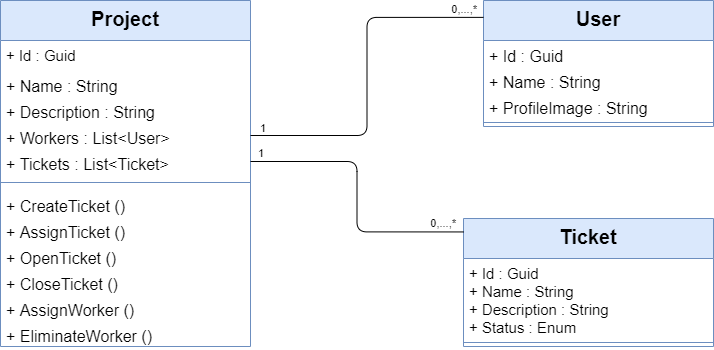

The diagram above was exported from draw.io. Its source (the exported page's mxGraphModel, read from the mxfile embedded in the PNG):
<mxGraphModel dx="1422" dy="762" grid="0" gridSize="10" guides="1" tooltips="1" connect="1" arrows="1" fold="1" page="0" pageScale="1" pageWidth="850" pageHeight="1100" background="#ffffff" math="0" shadow="0">
  <root>
    <mxCell id="0" />
    <mxCell id="1" parent="0" />
    <mxCell id="27CvxQLJqTNBx0sRA53C-7" value="Project" style="swimlane;fontStyle=1;align=center;verticalAlign=top;childLayout=stackLayout;horizontal=1;startSize=40;horizontalStack=0;resizeParent=1;resizeParentMax=0;resizeLast=0;collapsible=1;marginBottom=0;fontSize=20;fillColor=#dae8fc;strokeColor=#6c8ebf;" parent="1" vertex="1">
      <mxGeometry x="61" y="90" width="250" height="346" as="geometry">
        <mxRectangle x="200" y="80" width="100" height="40" as="alternateBounds" />
      </mxGeometry>
    </mxCell>
    <mxCell id="27CvxQLJqTNBx0sRA53C-8" value="+ Id : Guid" style="text;strokeColor=none;fillColor=none;align=left;verticalAlign=top;spacingLeft=4;spacingRight=4;overflow=hidden;rotatable=0;points=[[0,0.5],[1,0.5]];portConstraint=eastwest;fontSize=15;" parent="27CvxQLJqTNBx0sRA53C-7" vertex="1">
      <mxGeometry y="40" width="250" height="30" as="geometry" />
    </mxCell>
    <mxCell id="27CvxQLJqTNBx0sRA53C-9" value="+ Name : String" style="text;strokeColor=none;fillColor=none;align=left;verticalAlign=top;spacingLeft=4;spacingRight=4;overflow=hidden;rotatable=0;points=[[0,0.5],[1,0.5]];portConstraint=eastwest;fontSize=16;" parent="27CvxQLJqTNBx0sRA53C-7" vertex="1">
      <mxGeometry y="70" width="250" height="26" as="geometry" />
    </mxCell>
    <mxCell id="27CvxQLJqTNBx0sRA53C-10" value="+ Description : String" style="text;strokeColor=none;fillColor=none;align=left;verticalAlign=top;spacingLeft=4;spacingRight=4;overflow=hidden;rotatable=0;points=[[0,0.5],[1,0.5]];portConstraint=eastwest;fontSize=16;" parent="27CvxQLJqTNBx0sRA53C-7" vertex="1">
      <mxGeometry y="96" width="250" height="26" as="geometry" />
    </mxCell>
    <mxCell id="27CvxQLJqTNBx0sRA53C-11" value="+ Workers : List&lt;User&gt;" style="text;strokeColor=none;fillColor=none;align=left;verticalAlign=top;spacingLeft=4;spacingRight=4;overflow=hidden;rotatable=0;points=[[0,0.5],[1,0.5]];portConstraint=eastwest;fontSize=16;" parent="27CvxQLJqTNBx0sRA53C-7" vertex="1">
      <mxGeometry y="122" width="250" height="26" as="geometry" />
    </mxCell>
    <mxCell id="27CvxQLJqTNBx0sRA53C-12" value="+ Tickets : List&lt;Ticket&gt;" style="text;strokeColor=none;fillColor=none;align=left;verticalAlign=top;spacingLeft=4;spacingRight=4;overflow=hidden;rotatable=0;points=[[0,0.5],[1,0.5]];portConstraint=eastwest;fontSize=16;" parent="27CvxQLJqTNBx0sRA53C-7" vertex="1">
      <mxGeometry y="148" width="250" height="26" as="geometry" />
    </mxCell>
    <mxCell id="27CvxQLJqTNBx0sRA53C-13" value="" style="line;strokeWidth=1;fillColor=#dae8fc;align=left;verticalAlign=middle;spacingTop=-1;spacingLeft=3;spacingRight=3;rotatable=0;labelPosition=right;points=[];portConstraint=eastwest;strokeColor=#6c8ebf;" parent="27CvxQLJqTNBx0sRA53C-7" vertex="1">
      <mxGeometry y="174" width="250" height="16" as="geometry" />
    </mxCell>
    <mxCell id="27CvxQLJqTNBx0sRA53C-14" value="+ CreateTicket ()" style="text;strokeColor=none;fillColor=none;align=left;verticalAlign=top;spacingLeft=4;spacingRight=4;overflow=hidden;rotatable=0;points=[[0,0.5],[1,0.5]];portConstraint=eastwest;fontSize=16;" parent="27CvxQLJqTNBx0sRA53C-7" vertex="1">
      <mxGeometry y="190" width="250" height="26" as="geometry" />
    </mxCell>
    <mxCell id="27CvxQLJqTNBx0sRA53C-15" value="+ AssignTicket ()" style="text;strokeColor=none;fillColor=none;align=left;verticalAlign=top;spacingLeft=4;spacingRight=4;overflow=hidden;rotatable=0;points=[[0,0.5],[1,0.5]];portConstraint=eastwest;fontSize=16;" parent="27CvxQLJqTNBx0sRA53C-7" vertex="1">
      <mxGeometry y="216" width="250" height="26" as="geometry" />
    </mxCell>
    <mxCell id="27CvxQLJqTNBx0sRA53C-16" value="+ OpenTicket ()" style="text;strokeColor=none;fillColor=none;align=left;verticalAlign=top;spacingLeft=4;spacingRight=4;overflow=hidden;rotatable=0;points=[[0,0.5],[1,0.5]];portConstraint=eastwest;fontSize=16;" parent="27CvxQLJqTNBx0sRA53C-7" vertex="1">
      <mxGeometry y="242" width="250" height="26" as="geometry" />
    </mxCell>
    <mxCell id="27CvxQLJqTNBx0sRA53C-17" value="+ CloseTicket ()" style="text;strokeColor=none;fillColor=none;align=left;verticalAlign=top;spacingLeft=4;spacingRight=4;overflow=hidden;rotatable=0;points=[[0,0.5],[1,0.5]];portConstraint=eastwest;fontSize=16;" parent="27CvxQLJqTNBx0sRA53C-7" vertex="1">
      <mxGeometry y="268" width="250" height="26" as="geometry" />
    </mxCell>
    <mxCell id="27CvxQLJqTNBx0sRA53C-18" value="+ AssignWorker ()" style="text;strokeColor=none;fillColor=none;align=left;verticalAlign=top;spacingLeft=4;spacingRight=4;overflow=hidden;rotatable=0;points=[[0,0.5],[1,0.5]];portConstraint=eastwest;fontSize=16;" parent="27CvxQLJqTNBx0sRA53C-7" vertex="1">
      <mxGeometry y="294" width="250" height="26" as="geometry" />
    </mxCell>
    <mxCell id="27CvxQLJqTNBx0sRA53C-19" value="+ EliminateWorker ()" style="text;strokeColor=none;fillColor=none;align=left;verticalAlign=top;spacingLeft=4;spacingRight=4;overflow=hidden;rotatable=0;points=[[0,0.5],[1,0.5]];portConstraint=eastwest;fontSize=16;" parent="27CvxQLJqTNBx0sRA53C-7" vertex="1">
      <mxGeometry y="320" width="250" height="26" as="geometry" />
    </mxCell>
    <mxCell id="27CvxQLJqTNBx0sRA53C-20" value="Ticket" style="swimlane;fontStyle=1;align=center;verticalAlign=top;childLayout=stackLayout;horizontal=1;startSize=40;horizontalStack=0;resizeParent=1;resizeParentMax=0;resizeLast=0;collapsible=1;marginBottom=0;fontSize=20;fillColor=#dae8fc;strokeColor=#6c8ebf;" parent="1" vertex="1">
      <mxGeometry x="524" y="308" width="250" height="128" as="geometry">
        <mxRectangle x="200" y="80" width="100" height="40" as="alternateBounds" />
      </mxGeometry>
    </mxCell>
    <mxCell id="27CvxQLJqTNBx0sRA53C-21" value="+ Id : Guid&#10;+ Name : String&#10;+ Description : String&#10;+ Status : Enum" style="text;strokeColor=none;fillColor=none;align=left;verticalAlign=top;spacingLeft=4;spacingRight=4;overflow=hidden;rotatable=0;points=[[0,0.5],[1,0.5]];portConstraint=eastwest;fontSize=15;" parent="27CvxQLJqTNBx0sRA53C-20" vertex="1">
      <mxGeometry y="40" width="250" height="80" as="geometry" />
    </mxCell>
    <mxCell id="27CvxQLJqTNBx0sRA53C-22" value="" style="line;strokeWidth=1;fillColor=#dae8fc;align=left;verticalAlign=middle;spacingTop=-1;spacingLeft=3;spacingRight=3;rotatable=0;labelPosition=right;points=[];portConstraint=eastwest;strokeColor=#6c8ebf;" parent="27CvxQLJqTNBx0sRA53C-20" vertex="1">
      <mxGeometry y="120" width="250" height="8" as="geometry" />
    </mxCell>
    <mxCell id="27CvxQLJqTNBx0sRA53C-23" value="" style="endArrow=none;html=1;fontSize=16;entryX=0;entryY=0.105;entryDx=0;entryDy=0;entryPerimeter=0;edgeStyle=orthogonalEdgeStyle;endFill=0;" parent="1" source="27CvxQLJqTNBx0sRA53C-12" target="27CvxQLJqTNBx0sRA53C-20" edge="1">
      <mxGeometry x="-0.0287" relative="1" as="geometry">
        <mxPoint x="331" y="230" as="sourcePoint" />
        <mxPoint x="491" y="280" as="targetPoint" />
        <mxPoint as="offset" />
      </mxGeometry>
    </mxCell>
    <mxCell id="27CvxQLJqTNBx0sRA53C-24" value="1" style="edgeLabel;resizable=0;html=1;align=left;verticalAlign=bottom;" parent="27CvxQLJqTNBx0sRA53C-23" connectable="0" vertex="1">
      <mxGeometry x="-1" relative="1" as="geometry">
        <mxPoint x="6" as="offset" />
      </mxGeometry>
    </mxCell>
    <mxCell id="27CvxQLJqTNBx0sRA53C-25" value="0,...,*" style="edgeLabel;resizable=0;html=1;align=right;verticalAlign=bottom;" parent="27CvxQLJqTNBx0sRA53C-23" connectable="0" vertex="1">
      <mxGeometry x="1" relative="1" as="geometry">
        <mxPoint x="-6.1" as="offset" />
      </mxGeometry>
    </mxCell>
    <mxCell id="27CvxQLJqTNBx0sRA53C-26" value="User" style="swimlane;fontStyle=1;align=center;verticalAlign=top;childLayout=stackLayout;horizontal=1;startSize=40;horizontalStack=0;resizeParent=1;resizeParentMax=0;resizeLast=0;collapsible=1;marginBottom=0;fontSize=20;fillColor=#dae8fc;strokeColor=#6c8ebf;" parent="1" vertex="1">
      <mxGeometry x="544" y="90" width="230" height="126" as="geometry" />
    </mxCell>
    <mxCell id="27CvxQLJqTNBx0sRA53C-27" value="+ Id : Guid" style="text;strokeColor=none;fillColor=none;align=left;verticalAlign=top;spacingLeft=4;spacingRight=4;overflow=hidden;rotatable=0;points=[[0,0.5],[1,0.5]];portConstraint=eastwest;fontSize=16;" parent="27CvxQLJqTNBx0sRA53C-26" vertex="1">
      <mxGeometry y="40" width="230" height="26" as="geometry" />
    </mxCell>
    <mxCell id="27CvxQLJqTNBx0sRA53C-28" value="+ Name : String" style="text;strokeColor=none;fillColor=none;align=left;verticalAlign=top;spacingLeft=4;spacingRight=4;overflow=hidden;rotatable=0;points=[[0,0.5],[1,0.5]];portConstraint=eastwest;fontSize=16;" parent="27CvxQLJqTNBx0sRA53C-26" vertex="1">
      <mxGeometry y="66" width="230" height="26" as="geometry" />
    </mxCell>
    <mxCell id="27CvxQLJqTNBx0sRA53C-29" value="+ ProfileImage : String" style="text;strokeColor=none;fillColor=none;align=left;verticalAlign=top;spacingLeft=4;spacingRight=4;overflow=hidden;rotatable=0;points=[[0,0.5],[1,0.5]];portConstraint=eastwest;fontSize=16;" parent="27CvxQLJqTNBx0sRA53C-26" vertex="1">
      <mxGeometry y="92" width="230" height="26" as="geometry" />
    </mxCell>
    <mxCell id="27CvxQLJqTNBx0sRA53C-30" value="" style="line;strokeWidth=1;fillColor=#dae8fc;align=left;verticalAlign=middle;spacingTop=-1;spacingLeft=3;spacingRight=3;rotatable=0;labelPosition=right;points=[];portConstraint=eastwest;strokeColor=#6c8ebf;" parent="27CvxQLJqTNBx0sRA53C-26" vertex="1">
      <mxGeometry y="118" width="230" height="8" as="geometry" />
    </mxCell>
    <mxCell id="27CvxQLJqTNBx0sRA53C-31" value="" style="endArrow=none;html=1;fontSize=16;edgeStyle=orthogonalEdgeStyle;endFill=0;entryX=0;entryY=0.134;entryDx=0;entryDy=0;entryPerimeter=0;" parent="1" source="27CvxQLJqTNBx0sRA53C-11" target="27CvxQLJqTNBx0sRA53C-26" edge="1">
      <mxGeometry relative="1" as="geometry">
        <mxPoint x="271" y="20" as="sourcePoint" />
        <mxPoint x="501" y="93" as="targetPoint" />
      </mxGeometry>
    </mxCell>
    <mxCell id="27CvxQLJqTNBx0sRA53C-32" value="1" style="edgeLabel;resizable=0;html=1;align=left;verticalAlign=bottom;" parent="27CvxQLJqTNBx0sRA53C-31" connectable="0" vertex="1">
      <mxGeometry x="-1" relative="1" as="geometry">
        <mxPoint x="8" y="1" as="offset" />
      </mxGeometry>
    </mxCell>
    <mxCell id="27CvxQLJqTNBx0sRA53C-33" value="0,...,*" style="edgeLabel;resizable=0;html=1;align=right;verticalAlign=bottom;" parent="27CvxQLJqTNBx0sRA53C-31" connectable="0" vertex="1">
      <mxGeometry x="1" relative="1" as="geometry">
        <mxPoint x="-6.24" as="offset" />
      </mxGeometry>
    </mxCell>
  </root>
</mxGraphModel>